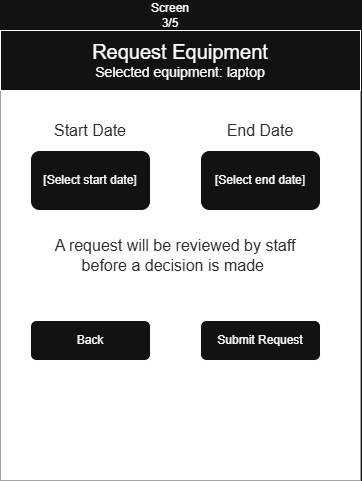

The diagram above was exported from draw.io. Its source (the exported page's mxGraphModel, read from the mxfile embedded in the PNG):
<mxGraphModel dx="1406" dy="780" grid="1" gridSize="10" guides="1" tooltips="1" connect="1" arrows="1" fold="1" page="1" pageScale="1" pageWidth="850" pageHeight="1100" math="0" shadow="0">
  <root>
    <mxCell id="M0bSacgCyNBLm2FzmB0w-0" />
    <mxCell id="M0bSacgCyNBLm2FzmB0w-1" parent="M0bSacgCyNBLm2FzmB0w-0" />
    <mxCell id="M0bSacgCyNBLm2FzmB0w-2" parent="M0bSacgCyNBLm2FzmB0w-1" style="rounded=0;whiteSpace=wrap;html=1;strokeColor=light-dark(#000000,#A3A3A3);fillColor=light-dark(#FFFFFF,#FFFFFF);" value="" vertex="1">
      <mxGeometry height="450" width="360" x="440" y="40" as="geometry" />
    </mxCell>
    <mxCell id="M0bSacgCyNBLm2FzmB0w-3" parent="M0bSacgCyNBLm2FzmB0w-1" style="rounded=0;whiteSpace=wrap;html=1;" value="&lt;font style=&quot;font-size: 20px;&quot;&gt;Request Equipment&lt;/font&gt;&lt;div&gt;&lt;font style=&quot;font-size: 14px;&quot;&gt;Selected equipment: laptop&lt;/font&gt;&lt;/div&gt;" vertex="1">
      <mxGeometry height="60" width="360" x="440" y="40" as="geometry" />
    </mxCell>
    <mxCell id="M0bSacgCyNBLm2FzmB0w-4" parent="M0bSacgCyNBLm2FzmB0w-1" style="text;html=1;whiteSpace=wrap;strokeColor=none;fillColor=none;align=center;verticalAlign=middle;rounded=0;" value="Screen 3/5" vertex="1">
      <mxGeometry height="30" width="60" x="580" y="10" as="geometry" />
    </mxCell>
    <mxCell id="M0bSacgCyNBLm2FzmB0w-6" parent="M0bSacgCyNBLm2FzmB0w-1" style="text;html=1;whiteSpace=wrap;strokeColor=none;fillColor=none;align=center;verticalAlign=middle;rounded=0;" value="&lt;span style=&quot;color: light-dark(rgb(0, 0, 0), rgb(43, 43, 43));&quot;&gt;&lt;font style=&quot;font-size: 16px;&quot;&gt;Start Date&lt;/font&gt;&lt;/span&gt;" vertex="1">
      <mxGeometry height="30" width="80" x="490" y="125" as="geometry" />
    </mxCell>
    <mxCell id="wzcQu9a0k9HZbx5M53uI-0" parent="M0bSacgCyNBLm2FzmB0w-1" style="rounded=1;whiteSpace=wrap;html=1;roundedPerimeter=1;" value="[Select start date]" vertex="1">
      <mxGeometry height="60" width="120" x="470" y="160" as="geometry" />
    </mxCell>
    <mxCell id="wzcQu9a0k9HZbx5M53uI-1" parent="M0bSacgCyNBLm2FzmB0w-1" style="rounded=1;whiteSpace=wrap;html=1;roundedPerimeter=1;" value="[Select end date]" vertex="1">
      <mxGeometry height="60" width="120" x="640" y="160" as="geometry" />
    </mxCell>
    <mxCell id="wzcQu9a0k9HZbx5M53uI-2" parent="M0bSacgCyNBLm2FzmB0w-1" style="text;html=1;whiteSpace=wrap;strokeColor=none;fillColor=none;align=center;verticalAlign=middle;rounded=0;" value="&lt;span style=&quot;color: light-dark(rgb(0, 0, 0), rgb(43, 43, 43));&quot;&gt;&lt;font style=&quot;font-size: 16px;&quot;&gt;End Date&lt;/font&gt;&lt;/span&gt;" vertex="1">
      <mxGeometry height="30" width="80" x="660" y="125" as="geometry" />
    </mxCell>
    <mxCell id="wzcQu9a0k9HZbx5M53uI-3" parent="M0bSacgCyNBLm2FzmB0w-1" style="text;html=1;whiteSpace=wrap;strokeColor=none;fillColor=none;align=center;verticalAlign=middle;rounded=0;" value="&lt;span style=&quot;color: light-dark(rgb(0, 0, 0), rgb(43, 43, 43));&quot;&gt;&lt;font style=&quot;font-size: 16px;&quot;&gt;A request will be reviewed by staff before a decision is made&amp;nbsp;&lt;/font&gt;&lt;/span&gt;" vertex="1">
      <mxGeometry height="30" width="290" x="470" y="250" as="geometry" />
    </mxCell>
    <mxCell id="wzcQu9a0k9HZbx5M53uI-4" parent="M0bSacgCyNBLm2FzmB0w-1" style="rounded=1;whiteSpace=wrap;html=1;roundedPerimeter=1;" value="Back" vertex="1">
      <mxGeometry height="40" width="120" x="470" y="330" as="geometry" />
    </mxCell>
    <mxCell id="wzcQu9a0k9HZbx5M53uI-5" parent="M0bSacgCyNBLm2FzmB0w-1" style="rounded=1;whiteSpace=wrap;html=1;roundedPerimeter=1;" value="Submit Request" vertex="1">
      <mxGeometry height="40" width="120" x="640" y="330" as="geometry" />
    </mxCell>
  </root>
</mxGraphModel>